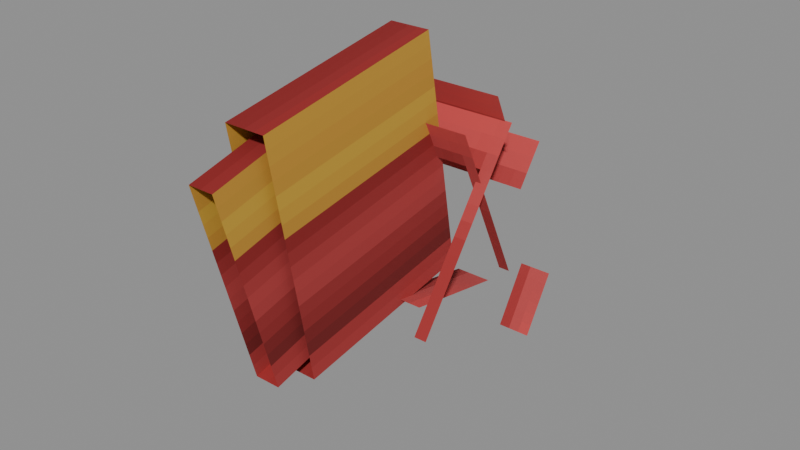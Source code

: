 # Source: Tools_Bark_Scraper.blend  (saved by Blender 5.0.119; exported with 4.5.12 LTS)
import bpy
from mathutils import Matrix  # noqa: F401  (used for matrix-valued properties, if any)

bpy.ops.wm.read_factory_settings(use_empty=True)
scene = bpy.context.scene
scene.name = 'Scene'

# ---- collections
col_widgets = bpy.data.collections.new('Widgets'); scene.collection.children.link(col_widgets)
col_widgets.hide_viewport = True

# ---- images (referenced by path relative to the original .blend; pixels are not part of the script)
import os
ASSET_DIR = os.environ.get("B2B_ASSET_DIR", "")  # directory of the original .blend (textures are referenced by path, not embedded)
HERE = os.path.dirname(os.path.abspath(__file__))  # packed textures are extracted next to this script under _unpacked/

def load_image(name, relpath, width, height, colorspace="sRGB"):
    """Load a texture the original file referenced (path relative to the .blend, or extracted next to this script)."""
    p = next((c for c in (os.path.join(HERE, relpath), os.path.join(ASSET_DIR, relpath)) if relpath and os.path.exists(c)), "")
    if p:
        img = bpy.data.images.load(p, check_existing=True)
        img.name = name
    else:  # same state as the original file: an image datablock whose file is absent (Cycles renders it pink)
        img = bpy.data.images.new(name, width, height)
        img.source = "FILE"
        img.filepath = "//" + (relpath or name)
    img.colorspace_settings.name = colorspace
    return img
img_image_0 = load_image('Image_0', '_unpacked/Image_0.8fe828dd.png', 32, 32, 'sRGB')

# ---- materials (node trees are filled in below, after node groups)
mat_material_0 = bpy.data.materials.new('Material_0')

# ---- material node trees
mat_material_0.use_nodes = True; mat_material_0.node_tree.nodes.clear()
_N = mat_material_0.node_tree.nodes; _L = mat_material_0.node_tree.links
n0 = _N.new('ShaderNodeBsdfPrincipled'); n0.name = 'Principled BSDF'; n0.location = (10, 300)
n0.inputs[2].default_value = 1.0
n1 = _N.new('ShaderNodeOutputMaterial'); n1.name = 'Material Output'; n1.location = (300, 300)
n2 = _N.new('NodeFrame'); n2.name = 'Frame'; n2.location = (0, 0)
n2.label = 'Alpha Clip'
n2.width = 150
n3 = _N.new('ShaderNodeMath'); n3.name = 'Math'; n3.location = (-340, -20)
n3.operation = 'SUBTRACT'
n3.inputs[0].default_value = 1.0
n4 = _N.new('ShaderNodeMath'); n4.name = 'Math.001'; n4.location = (-540, -20)
n4.operation = 'LESS_THAN'
n4.inputs[1].default_value = 0.05
n5 = _N.new('ShaderNodeTexImage'); n5.name = 'Image Texture'; n5.location = (-840, 210)
n5.label = 'BASE COLOR'
n5.image = img_image_0
n5.interpolation = 'Closest'
n5.extension = 'EXTEND'
n3.parent = n2
n4.parent = n2
_L.new(n0.outputs[0], n1.inputs[0])
_L.new(n3.outputs[0], n0.inputs[4])
_L.new(n4.outputs[0], n3.inputs[1])
_L.new(n5.outputs[0], n0.inputs[0])
_L.new(n5.outputs[1], n4.inputs[0])
n1.is_active_output = True

# ---- meshes
me_mesh_0 = bpy.data.meshes.new('Mesh_0')
me_mesh_0.from_pydata([(-0.2078, 0.5518, -1.41), (0.2078, 0.5518, -1.41), (-0.2078, 0.02558, -1.317), (0.2078, 0.02558, -1.317), (0.2078, 0.3239, -2.702), (-0.2078, 0.3239, -2.702), (0.2078, -0.2023, -2.609), (-0.2078, -0.2023, -2.609), (0.2078, 0.3239, -2.702), (0.2078, 0.5518, -1.41), (-0.2078, 0.3239, -2.702), (-0.2078, 0.5518, -1.41), (-0.2078, -0.2023, -2.609), (-0.2078, 0.02558, -1.317), (0.2078, -0.2023, -2.609), (0.2078, 0.02558, -1.317), (-0.2078, 0.3239, -2.702), (-0.2078, 0.5518, -1.41), (-0.2078, -0.2023, -2.609), (-0.2078, 0.02558, -1.317), (0.2078, 0.5518, -1.41), (0.2078, 0.3239, -2.702), (0.2078, 0.02558, -1.317), (0.2078, -0.2023, -2.609), (-0.3438, 0.7555, -1.616), (0.3438, 0.7555, -1.616), (-0.3438, 0.5251, -1.455), (0.3438, 0.5251, -1.455), (0.3438, -0.09592, -2.832), (-0.3438, -0.09592, -2.832), (0.3438, -0.3263, -2.671), (-0.3438, -0.3263, -2.671), (0.3438, -0.09592, -2.832), (0.3438, 0.7555, -1.616), (-0.3438, -0.09592, -2.832), (-0.3438, 0.7555, -1.616), (-0.3438, -0.3263, -2.671), (-0.3438, 0.5251, -1.455), (0.3438, -0.3263, -2.671), (0.3438, 0.5251, -1.455), (-0.3438, -0.09592, -2.832), (-0.3438, 0.7555, -1.616), (-0.3438, -0.3263, -2.671), (-0.3438, 0.5251, -1.455), (0.3438, 0.7555, -1.616), (0.3438, -0.09592, -2.832), (0.3438, 0.5251, -1.455), (0.3438, -0.3263, -2.671), (-0.3094, 0.01744, -1.334), (0.3094, 0.01744, -1.334), (-0.3094, -0.2091, -1.44), (0.3094, -0.2091, -1.44), (0.3094, 0.5695, -2.518), (-0.3094, 0.5695, -2.518), (0.3094, 0.3429, -2.623), (-0.3094, 0.3429, -2.623), (0.3094, 0.5695, -2.518), (0.3094, 0.01744, -1.334), (-0.3094, 0.5695, -2.518), (-0.3094, 0.01744, -1.334), (-0.3094, 0.3429, -2.623), (-0.3094, -0.2091, -1.44), (0.3094, 0.3429, -2.623), (0.3094, -0.2091, -1.44), (-0.3094, 0.5695, -2.518), (-0.3094, 0.01744, -1.334), (-0.3094, 0.3429, -2.623), (-0.3094, -0.2091, -1.44), (0.3094, 0.01744, -1.334), (0.3094, 0.5695, -2.518), (0.3094, -0.2091, -1.44), (0.3094, 0.3429, -2.623), (-0.1188, 0.05575, -2.428), (0.1188, 0.05575, -2.428), (-0.1188, -0.1262, -2.734), (0.1188, -0.1262, -2.734), (0.1188, 1.023, -3.003), (-0.1187, 1.023, -3.003), (0.1188, 0.8409, -3.309), (-0.1187, 0.8409, -3.309), (0.1188, 1.023, -3.003), (0.1188, 0.05575, -2.428), (-0.1187, 1.023, -3.003), (-0.1188, 0.05575, -2.428), (-0.1187, 0.8409, -3.309), (-0.1188, -0.1262, -2.734), (0.1188, 0.8409, -3.309), (0.1188, -0.1262, -2.734), (-0.1187, 1.023, -3.003), (-0.1188, 0.05575, -2.428), (-0.1187, 0.8409, -3.309), (-0.1188, -0.1262, -2.734), (0.1188, 0.05575, -2.428), (0.1188, 1.023, -3.003), (0.1188, -0.1262, -2.734), (0.1188, 0.8409, -3.309), (-0.1, -0.02239, -1.407), (0.1, -0.02239, -1.407), (-0.1, -0.9703, -1.574), (0.1, -0.9703, -1.574), (0.1, 0.1827, -2.571), (-0.1, 0.1827, -2.571), (0.1, -0.7651, -2.738), (-0.1, -0.7651, -2.738), (0.1, 0.1827, -2.571), (0.1, -0.02239, -1.407), (-0.1, 0.1827, -2.571), (-0.1, -0.02239, -1.407), (-0.1, -0.7651, -2.738), (-0.1, -0.9703, -1.574), (0.1, -0.7651, -2.738), (0.1, -0.9703, -1.574), (-0.1, 0.1827, -2.571), (-0.1, -0.02239, -1.407), (-0.1, -0.7651, -2.738), (-0.1, -0.9703, -1.574), (0.1, -0.02239, -1.407), (0.1, 0.1827, -2.571), (0.1, -0.9703, -1.574), (0.1, -0.7651, -2.738), (-0.0625, -0.8321, -1.639), (0.0625, -0.8321, -1.639), (-0.0625, -1.194, -1.736), (0.0625, -1.194, -1.736), (0.0625, -0.5733, -2.604), (-0.0625, -0.5733, -2.604), (0.0625, -0.9355, -2.702), (-0.0625, -0.9355, -2.702), (0.0625, -0.5733, -2.604), (0.0625, -0.8321, -1.639), (-0.0625, -0.5733, -2.604), (-0.0625, -0.8321, -1.639), (-0.0625, -0.9355, -2.702), (-0.0625, -1.194, -1.736), (0.0625, -0.9355, -2.702), (0.0625, -1.194, -1.736), (-0.0625, -0.5733, -2.604), (-0.0625, -0.8321, -1.639), (-0.0625, -0.9355, -2.702), (-0.0625, -1.194, -1.736), (0.0625, -0.8321, -1.639), (0.0625, -0.5733, -2.604), (0.0625, -1.194, -1.736), (0.0625, -0.9355, -2.702)], [], [(0, 2, 1), (2, 3, 1), (4, 6, 5), (6, 7, 5), (8, 10, 9), (10, 11, 9), (12, 14, 13), (14, 15, 13), (16, 18, 17), (18, 19, 17), (20, 22, 21), (22, 23, 21), (24, 26, 25), (26, 27, 25), (28, 30, 29), (30, 31, 29), (32, 34, 33), (34, 35, 33), (36, 38, 37), (38, 39, 37), (40, 42, 41), (42, 43, 41), (44, 46, 45), (46, 47, 45), (48, 50, 49), (50, 51, 49), (52, 54, 53), (54, 55, 53), (56, 58, 57), (58, 59, 57), (60, 62, 61), (62, 63, 61), (64, 66, 65), (66, 67, 65), (68, 70, 69), (70, 71, 69), (72, 74, 73), (74, 75, 73), (76, 78, 77), (78, 79, 77), (80, 82, 81), (82, 83, 81), (84, 86, 85), (86, 87, 85), (88, 90, 89), (90, 91, 89), (92, 94, 93), (94, 95, 93), (96, 98, 97), (98, 99, 97), (100, 102, 101), (102, 103, 101), (104, 106, 105), (106, 107, 105), (108, 110, 109), (110, 111, 109), (112, 114, 113), (114, 115, 113), (116, 118, 117), (118, 119, 117), (120, 122, 121), (122, 123, 121), (124, 126, 125), (126, 127, 125), (128, 130, 129), (130, 131, 129), (132, 134, 133), (134, 135, 133), (136, 138, 137), (138, 139, 137), (140, 142, 141), (142, 143, 141)])
_uv = me_mesh_0.uv_layers.new(name='UVMap')
_uv.uv.foreach_set('vector', [1.531, 0.03125, 1.531, -0.25, 1.75, 0.03125, 1.531, -0.25, 1.75, -0.25, 1.75, 0.03125, 0.0, 0.7812, 0.0, 0.5, 0.2188, 0.7812, 0.0, 0.5, 0.2188, 0.5, 0.2188, 0.7812, 1.094, 0.03125, 1.094, -0.1875, 1.75, 0.03125, 1.094, -0.1875, 1.75, -0.1875, 1.75, 0.03125, 1.094, 0.03125, 1.094, -0.1875, 1.75, 0.03125, 1.094, -0.1875, 1.75, -0.1875, 1.75, 0.03125, 1.094, 0.03125, 1.094, -0.25, 1.75, 0.03125, 1.094, -0.25, 1.75, -0.25, 1.75, 0.03125, 1.75, 0.03125, 1.75, -0.25, 1.094, 0.03125, 1.75, -0.25, 1.094, -0.25, 1.094, 0.03125, 0.8125, 0.7812, 0.8125, 0.625, 1.156, 0.7812, 0.8125, 0.625, 1.156, 0.625, 1.156, 0.7812, 0.8125, 0.7812, 0.8125, 0.625, 1.156, 0.7812, 0.8125, 0.625, 1.156, 0.625, 1.156, 0.7812, 0.2188, 0.7812, 0.2188, 0.4375, 0.8125, 0.7812, 0.2188, 0.4375, 0.8125, 0.4375, 0.8125, 0.7812, 0.2188, 0.7812, 0.2188, 0.4375, 0.8125, 0.7812, 0.2188, 0.4375, 0.8125, 0.4375, 0.8125, 0.7812, 0.8125, 0.625, 0.8125, 0.7812, 1.406, 0.625, 0.8125, 0.7812, 1.406, 0.7812, 1.406, 0.625, 0.8125, 0.625, 0.8125, 0.7812, 1.406, 0.625, 0.8125, 0.7812, 1.406, 0.7812, 1.406, 0.625, 0.8125, 0.7812, 0.8125, 0.625, 1.156, 0.7812, 0.8125, 0.625, 1.156, 0.625, 1.156, 0.7812, 0.8125, 0.7812, 0.8125, 0.625, 1.156, 0.7812, 0.8125, 0.625, 1.156, 0.625, 1.156, 0.7812, 0.2188, 0.7812, 0.2188, 0.4375, 0.8125, 0.7812, 0.2188, 0.4375, 0.8125, 0.4375, 0.8125, 0.7812, 0.2188, 0.7812, 0.2188, 0.4375, 0.8125, 0.7812, 0.2188, 0.4375, 0.8125, 0.4375, 0.8125, 0.7812, 1.406, 0.625, 1.406, 0.4688, 0.8125, 0.625, 1.406, 0.4688, 0.8125, 0.4688, 0.8125, 0.625, 0.8125, 0.625, 0.8125, 0.4688, 1.406, 0.625, 0.8125, 0.4688, 1.406, 0.4688, 1.406, 0.625, 1.531, 0.03125, 1.531, -0.1562, 1.656, 0.03125, 1.531, -0.1562, 1.656, -0.1562, 1.656, 0.03125, 0.0, 0.7812, 0.0, 0.5938, 0.125, 0.7812, 0.0, 0.5938, 0.125, 0.5938, 0.125, 0.7812, 1.094, 0.03125, 1.094, -0.09375, 1.656, 0.03125, 1.094, -0.09375, 1.656, -0.09375, 1.656, 0.03125, 1.094, 0.03125, 1.094, -0.09375, 1.656, 0.03125, 1.094, -0.09375, 1.656, -0.09375, 1.656, 0.03125, 1.094, 0.03125, 1.094, -0.1562, 1.656, 0.03125, 1.094, -0.1562, 1.656, -0.1562, 1.656, 0.03125, 1.75, 0.03125, 1.75, -0.1562, 1.188, 0.03125, 1.75, -0.1562, 1.188, -0.1562, 1.188, 0.03125, 0.03125, -0.2188, 0.03125, -0.6562, 0.1562, -0.2188, 0.03125, -0.6562, 0.1562, -0.6562, 0.1562, -0.2188, 0.1562, -0.2188, 0.1562, -0.6562, 0.2812, -0.2188, 0.1562, -0.6562, 0.2812, -0.6562, 0.2812, -0.2188, 0.0, 1.0, 0.0, 1.0, 0.0, 1.0, 0.0, 1.0, 0.0, 1.0, 0.0, 1.0, 0.875, 0.4062, 0.875, 0.2812, 1.438, 0.4062, 0.875, 0.2812, 1.438, 0.2812, 1.438, 0.4062, 0.2812, -0.2188, 0.2812, -0.6562, 0.8438, -0.2188, 0.2812, -0.6562, 0.8438, -0.6562, 0.8438, -0.2188, 0.8438, -0.2188, 0.8438, -0.6562, 0.2812, -0.2188, 0.8438, -0.6562, 0.2812, -0.6562, 0.2812, -0.2188, 0.0625, -0.6562, 0.0625, -0.8438, 0.125, -0.6562, 0.0625, -0.8438, 0.125, -0.8438, 0.125, -0.6562, 0.1875, -0.6562, 0.1875, -0.8438, 0.25, -0.6562, 0.1875, -0.8438, 0.25, -0.8438, 0.25, -0.6562, 0.0, 1.0, 0.0, 1.0, 0.0, 1.0, 0.0, 1.0, 0.0, 1.0, 0.0, 1.0, 0.875, 0.375, 0.875, 0.3125, 1.375, 0.375, 0.875, 0.3125, 1.375, 0.3125, 1.375, 0.375, 0.2812, -0.6562, 0.2812, -0.8438, 0.7812, -0.6562, 0.2812, -0.8438, 0.7812, -0.8438, 0.7812, -0.6562, 0.7812, -0.6562, 0.7812, -0.8438, 0.2812, -0.6562, 0.7812, -0.8438, 0.2812, -0.8438, 0.2812, -0.6562])
me_mesh_0.materials.append(mat_material_0)
me_mesh_0.update()
me_mesh_0.normals_split_custom_set([tuple(v) for v in zip(*[iter([5.367e-07, 0.1736, 0.9848, 5.367e-07, 0.1736, 0.9848, 5.367e-07, 0.1736, 0.9848, -5.367e-07, 0.1736, 0.9848, -5.367e-07, 0.1736, 0.9848, -5.367e-07, 0.1736, 0.9848, 0.0, -0.1736, -0.9848, 0.0, -0.1736, -0.9848, 0.0, -0.1736, -0.9848, 0.0, -0.1736, -0.9848, 0.0, -0.1736, -0.9848, 0.0, -0.1736, -0.9848, 1.093e-07, 0.9848, -0.1736, 1.093e-07, 0.9848, -0.1736, 1.093e-07, 0.9848, -0.1736, 2.58e-07, 0.9848, -0.1736, 2.58e-07, 0.9848, -0.1736, 2.58e-07, 0.9848, -0.1736, -1.093e-07, -0.9848, 0.1736, -1.093e-07, -0.9848, 0.1736, -1.093e-07, -0.9848, 0.1736, -9.534e-08, -0.9848, 0.1736, -9.534e-08, -0.9848, 0.1736, -9.534e-08, -0.9848, 0.1736, -1.0, 0.0, -4.323e-08, -1.0, 0.0, -4.323e-08, -1.0, 0.0, -4.323e-08, -1.0, 6.374e-08, -4.323e-08, -1.0, 6.374e-08, -4.323e-08, -1.0, 6.374e-08, -4.323e-08, 1.0, 0.0, 4.323e-08, 1.0, 0.0, 4.323e-08, 1.0, 0.0, 4.323e-08, 1.0, -1.647e-07, 4.323e-08, 1.0, -1.647e-07, 4.323e-08, 1.0, -1.647e-07, 4.323e-08, 0.0, 0.5736, 0.8192, 0.0, 0.5736, 0.8192, 0.0, 0.5736, 0.8192, 0.0, 0.5736, 0.8192, 0.0, 0.5736, 0.8192, 0.0, 0.5736, 0.8192, 0.0, -0.5736, -0.8192, 0.0, -0.5736, -0.8192, 0.0, -0.5736, -0.8192, -6.165e-07, -0.5736, -0.8192, -6.165e-07, -0.5736, -0.8192, -6.165e-07, -0.5736, -0.8192, 2.336e-07, 0.8192, -0.5736, 2.336e-07, 0.8192, -0.5736, 2.336e-07, 0.8192, -0.5736, 8.968e-08, 0.8192, -0.5736, 8.968e-08, 0.8192, -0.5736, 8.968e-08, 0.8192, -0.5736, -2.336e-07, -0.8192, 0.5736, -2.336e-07, -0.8192, 0.5736, -2.336e-07, -0.8192, 0.5736, -1.274e-07, -0.8192, 0.5736, -1.274e-07, -0.8192, 0.5736, -1.274e-07, -0.8192, 0.5736, -1.0, 0.0, -7.722e-08, -1.0, 0.0, -7.722e-08, -1.0, 0.0, -7.722e-08, -1.0, 1.071e-07, 0.0, -1.0, 1.071e-07, 0.0, -1.0, 1.071e-07, 0.0, 1.0, 0.0, 1.645e-08, 1.0, 0.0, 1.645e-08, 1.0, 0.0, 1.645e-08, 1.0, -7.139e-08, 6.078e-08, 1.0, -7.139e-08, 6.078e-08, 1.0, -7.139e-08, 6.078e-08, 0.0, -0.4226, 0.9063, 0.0, -0.4226, 0.9063, 0.0, -0.4226, 0.9063, 0.0, -0.4226, 0.9063, 0.0, -0.4226, 0.9063, 0.0, -0.4226, 0.9063, 0.0, 0.4226, -0.9063, 0.0, 0.4226, -0.9063, 0.0, 0.4226, -0.9063, 0.0, 0.4226, -0.9063, 0.0, 0.4226, -0.9063, 0.0, 0.4226, -0.9063, 2.95e-07, 0.9063, 0.4226, 2.95e-07, 0.9063, 0.4226, 2.95e-07, 0.9063, 0.4226, 2.457e-07, 0.9063, 0.4226, 2.457e-07, 0.9063, 0.4226, 2.457e-07, 0.9063, 0.4226, -2.95e-07, -0.9063, -0.4226, -2.95e-07, -0.9063, -0.4226, -2.95e-07, -0.9063, -0.4226, -2.715e-07, -0.9063, -0.4226, -2.715e-07, -0.9063, -0.4226, -2.715e-07, -0.9063, -0.4226, -1.0, 0.0, -6.203e-08, -1.0, 0.0, -6.203e-08, -1.0, 0.0, -6.203e-08, -1.0, 6.845e-08, -6.203e-08, -1.0, 6.845e-08, -6.203e-08, -1.0, 6.845e-08, -6.203e-08, 1.0, 0.0, 6.203e-08, 1.0, 0.0, 6.203e-08, 1.0, 0.0, 6.203e-08, 1.0, -1.825e-07, 6.203e-08, 1.0, -1.825e-07, 6.203e-08, 1.0, -1.825e-07, 6.203e-08, 7.045e-07, -0.8597, 0.5108, 7.045e-07, -0.8597, 0.5108, 7.045e-07, -0.8597, 0.5108, -7.045e-07, -0.8597, 0.5108, -7.045e-07, -0.8597, 0.5108, -7.045e-07, -0.8597, 0.5108, 0.0, 0.8597, -0.5108, 0.0, 0.8597, -0.5108, 0.0, 0.8597, -0.5108, 0.0, 0.8597, -0.5108, 0.0, 0.8597, -0.5108, 0.0, 0.8597, -0.5108, 1.785e-06, 0.5108, 0.8597, 1.785e-06, 0.5108, 0.8597, 1.785e-06, 0.5108, 0.8597, 1.108e-06, 0.5108, 0.8597, 1.108e-06, 0.5108, 0.8597, 1.108e-06, 0.5108, 0.8597, 0.0, -0.5108, -0.8597, 0.0, -0.5108, -0.8597, 0.0, -0.5108, -0.8597, 6.099e-07, -0.5108, -0.8597, 6.099e-07, -0.5108, -0.8597, 6.099e-07, -0.5108, -0.8597, -1.0, 0.0, -4.843e-08, -1.0, 0.0, -4.843e-08, -1.0, 0.0, -4.843e-08, -1.0, 5.577e-08, -4.843e-08, -1.0, 5.577e-08, -4.843e-08, -1.0, 5.577e-08, -4.843e-08, 1.0, -5.577e-08, 4.843e-08, 1.0, -5.577e-08, 4.843e-08, 1.0, -5.577e-08, 4.843e-08, 1.0, -3.718e-08, 4.843e-08, 1.0, -3.718e-08, 4.843e-08, 1.0, -3.718e-08, 4.843e-08, -1.239e-06, -0.1736, 0.9848, -1.239e-06, -0.1736, 0.9848, -1.239e-06, -0.1736, 0.9848, 0.0, -0.1736, 0.9848, 0.0, -0.1736, 0.9848, 0.0, -0.1736, 0.9848, 0.0, 0.1736, -0.9848, 0.0, 0.1736, -0.9848, 0.0, 0.1736, -0.9848, 0.0, 0.1736, -0.9848, 0.0, 0.1736, -0.9848, 0.0, 0.1736, -0.9848, 2.523e-07, 0.9848, 0.1736, 2.523e-07, 0.9848, 0.1736, 2.523e-07, 0.9848, 0.1736, 1.051e-07, 0.9848, 0.1736, 1.051e-07, 0.9848, 0.1736, 1.051e-07, 0.9848, 0.1736, 0.0, -0.9848, -0.1736, 0.0, -0.9848, -0.1736, 0.0, -0.9848, -0.1736, 0.0, -0.9848, -0.1736, 0.0, -0.9848, -0.1736, 0.0, -0.9848, -0.1736, -1.0, 2.621e-08, -4.297e-08, -1.0, 2.621e-08, -4.297e-08, -1.0, 2.621e-08, -4.297e-08, -1.0, 6.225e-08, -4.297e-08, -1.0, 6.225e-08, -4.297e-08, -1.0, 6.225e-08, -4.297e-08, 1.0, -3.932e-08, 4.297e-08, 1.0, -3.932e-08, 4.297e-08, 1.0, -3.932e-08, 4.297e-08, 1.0, -5.57e-08, 4.297e-08, 1.0, -5.57e-08, 4.297e-08, 1.0, -5.57e-08, 4.297e-08, 0.0, -0.2588, 0.9659, 0.0, -0.2588, 0.9659, 0.0, -0.2588, 0.9659, 0.0, -0.2588, 0.9659, 0.0, -0.2588, 0.9659, 0.0, -0.2588, 0.9659, 0.0, 0.2588, -0.9659, 0.0, 0.2588, -0.9659, 0.0, 0.2588, -0.9659, 0.0, 0.2588, -0.9659, 0.0, 0.2588, -0.9659, 0.0, 0.2588, -0.9659, 0.0, 0.9659, 0.2588, 0.0, 0.9659, 0.2588, 0.0, 0.9659, 0.2588, 0.0, 0.9659, 0.2588, 0.0, 0.9659, 0.2588, 0.0, 0.9659, 0.2588, 0.0, -0.9659, -0.2588, 0.0, -0.9659, -0.2588, 0.0, -0.9659, -0.2588, 0.0, -0.9659, -0.2588, 0.0, -0.9659, -0.2588, 0.0, -0.9659, -0.2588, -1.0, 1.192e-07, -4.009e-08, -1.0, 1.192e-07, -4.009e-08, -1.0, 1.192e-07, -4.009e-08, -1.0, 3.477e-08, -4.215e-08, -1.0, 3.477e-08, -4.215e-08, -1.0, 3.477e-08, -4.215e-08, 1.0, -3.974e-08, 4.009e-08, 1.0, -3.974e-08, 4.009e-08, 1.0, -3.974e-08, 4.009e-08, 1.0, -2.484e-08, 5.243e-08, 1.0, -2.484e-08, 5.243e-08, 1.0, -2.484e-08, 5.243e-08])] * 3)])
me_plane = bpy.data.meshes.new('Plane')
me_plane.from_pydata([(-1.0, -6.123e-17, -1.0), (1.0, -6.123e-17, -1.0), (-1.0, 6.123e-17, 1.0), (1.0, 6.123e-17, 1.0)], [], [(0, 1, 3, 2)])
_uv = me_plane.uv_layers.new(name='UVMap')
_uv.uv.foreach_set('vector', [0.0, 0.0, 1.0, 0.0, 1.0, 1.0, 0.0, 1.0])
me_plane.update()
me_cube = bpy.data.meshes.new('Cube')
me_cube.from_pydata([(-0.03125, -0.2672, -0.2078), (-0.03125, -0.2672, 0.2078), (-0.03125, 0.2672, -0.2078), (-0.03125, 0.2672, 0.2078), (1.281, -0.2672, -0.2078), (1.281, -0.2672, 0.2078), (1.281, 0.2672, -0.2078), (1.281, 0.2672, 0.2078)], [], [(0, 1, 3, 2), (2, 3, 7, 6), (6, 7, 5, 4), (4, 5, 1, 0), (2, 6, 4, 0), (7, 3, 1, 5)])
_uv = me_cube.uv_layers.new(name='UVMap')
_uv.uv.foreach_set('vector', [0.375, 0.0, 0.625, 0.0, 0.625, 0.25, 0.375, 0.25, 0.375, 0.25, 0.625, 0.25, 0.625, 0.5, 0.375, 0.5, 0.375, 0.5, 0.625, 0.5, 0.625, 0.75, 0.375, 0.75, 0.375, 0.75, 0.625, 0.75, 0.625, 1.0, 0.375, 1.0, 0.125, 0.5, 0.375, 0.5, 0.375, 0.75, 0.125, 0.75, 0.625, 0.5, 0.875, 0.5, 0.875, 0.75, 0.625, 0.75])
me_cube.update()
me_cube_001 = bpy.data.meshes.new('Cube.001')
me_cube_001.from_pydata([(-0.7422, -0.1406, -0.3438), (-0.7422, -0.1406, 0.3438), (-0.7422, 0.1406, -0.3438), (-0.7422, 0.1406, 0.3438), (0.7422, -0.1406, -0.3438), (0.7422, -0.1406, 0.3438), (0.7422, 0.1406, -0.3438), (0.7422, 0.1406, 0.3438)], [], [(0, 1, 3, 2), (2, 3, 7, 6), (6, 7, 5, 4), (4, 5, 1, 0), (2, 6, 4, 0), (7, 3, 1, 5)])
_uv = me_cube_001.uv_layers.new(name='UVMap')
_uv.uv.foreach_set('vector', [0.375, 0.0, 0.625, 0.0, 0.625, 0.25, 0.375, 0.25, 0.375, 0.25, 0.625, 0.25, 0.625, 0.5, 0.375, 0.5, 0.375, 0.5, 0.625, 0.5, 0.625, 0.75, 0.375, 0.75, 0.375, 0.75, 0.625, 0.75, 0.625, 1.0, 0.375, 1.0, 0.125, 0.5, 0.375, 0.5, 0.375, 0.75, 0.125, 0.75, 0.625, 0.5, 0.875, 0.5, 0.875, 0.75, 0.625, 0.75])
me_cube_001.update()
me_cube_002 = bpy.data.meshes.new('Cube.002')
me_cube_002.from_pydata([(-0.6531, -0.125, -0.3094), (-0.6531, -0.125, 0.3094), (-0.6531, 0.125, -0.3094), (-0.6531, 0.125, 0.3094), (0.6531, -0.125, -0.3094), (0.6531, -0.125, 0.3094), (0.6531, 0.125, -0.3094), (0.6531, 0.125, 0.3094)], [], [(0, 1, 3, 2), (2, 3, 7, 6), (6, 7, 5, 4), (4, 5, 1, 0), (2, 6, 4, 0), (7, 3, 1, 5)])
_uv = me_cube_002.uv_layers.new(name='UVMap')
_uv.uv.foreach_set('vector', [0.375, 0.0, 0.625, 0.0, 0.625, 0.25, 0.375, 0.25, 0.375, 0.25, 0.625, 0.25, 0.625, 0.5, 0.375, 0.5, 0.375, 0.5, 0.625, 0.5, 0.625, 0.75, 0.375, 0.75, 0.375, 0.75, 0.625, 0.75, 0.625, 1.0, 0.375, 1.0, 0.125, 0.5, 0.375, 0.5, 0.375, 0.75, 0.125, 0.75, 0.625, 0.5, 0.875, 0.5, 0.875, 0.75, 0.625, 0.75])
me_cube_002.update()
me_cube_003 = bpy.data.meshes.new('Cube.003')
me_cube_003.from_pydata([(0.0625, -0.1781, -0.1188), (0.0625, -0.1781, 0.1187), (0.0625, 0.1781, -0.1188), (0.0625, 0.1781, 0.1187), (1.187, -0.1781, -0.1188), (1.187, -0.1781, 0.1187), (1.187, 0.1781, -0.1188), (1.187, 0.1781, 0.1187)], [], [(0, 1, 3, 2), (2, 3, 7, 6), (6, 7, 5, 4), (4, 5, 1, 0), (2, 6, 4, 0), (7, 3, 1, 5)])
_uv = me_cube_003.uv_layers.new(name='UVMap')
_uv.uv.foreach_set('vector', [0.375, 0.0, 0.625, 0.0, 0.625, 0.25, 0.375, 0.25, 0.375, 0.25, 0.625, 0.25, 0.625, 0.5, 0.375, 0.5, 0.375, 0.5, 0.625, 0.5, 0.625, 0.75, 0.375, 0.75, 0.375, 0.75, 0.625, 0.75, 0.625, 1.0, 0.375, 1.0, 0.125, 0.5, 0.375, 0.5, 0.375, 0.75, 0.125, 0.75, 0.625, 0.5, 0.875, 0.5, 0.875, 0.75, 0.625, 0.75])
me_cube_003.update()
me_cube_004 = bpy.data.meshes.new('Cube.004')
me_cube_004.from_pydata([(-0.5906, -0.8562, -0.1), (-0.5906, -0.8562, 0.1), (-0.5906, 0.1063, -0.1), (-0.5906, 0.1063, 0.1), (0.5906, -0.8562, -0.1), (0.5906, -0.8562, 0.1), (0.5906, 0.1063, -0.1), (0.5906, 0.1063, 0.1)], [], [(0, 1, 3, 2), (2, 3, 7, 6), (6, 7, 5, 4), (4, 5, 1, 0), (2, 6, 4, 0), (7, 3, 1, 5)])
_uv = me_cube_004.uv_layers.new(name='UVMap')
_uv.uv.foreach_set('vector', [0.375, 0.0, 0.625, 0.0, 0.625, 0.25, 0.375, 0.25, 0.375, 0.25, 0.625, 0.25, 0.625, 0.5, 0.375, 0.5, 0.375, 0.5, 0.625, 0.5, 0.625, 0.75, 0.375, 0.75, 0.375, 0.75, 0.625, 0.75, 0.625, 1.0, 0.375, 1.0, 0.125, 0.5, 0.375, 0.5, 0.375, 0.75, 0.125, 0.75, 0.625, 0.5, 0.875, 0.5, 0.875, 0.75, 0.625, 0.75])
me_cube_004.update()
me_cube_005 = bpy.data.meshes.new('Cube.005')
me_cube_005.from_pydata([(-0.5, -0.3125, -0.0625), (-0.5, -0.3125, 0.0625), (-0.5, 0.0625, -0.0625), (-0.5, 0.0625, 0.0625), (0.5, -0.3125, -0.0625), (0.5, -0.3125, 0.0625), (0.5, 0.0625, -0.0625), (0.5, 0.0625, 0.0625)], [], [(0, 1, 3, 2), (2, 3, 7, 6), (6, 7, 5, 4), (4, 5, 1, 0), (2, 6, 4, 0), (7, 3, 1, 5)])
_uv = me_cube_005.uv_layers.new(name='UVMap')
_uv.uv.foreach_set('vector', [0.375, 0.0, 0.625, 0.0, 0.625, 0.25, 0.375, 0.25, 0.375, 0.25, 0.625, 0.25, 0.625, 0.5, 0.375, 0.5, 0.375, 0.5, 0.625, 0.5, 0.625, 0.75, 0.375, 0.75, 0.375, 0.75, 0.625, 0.75, 0.625, 1.0, 0.375, 1.0, 0.125, 0.5, 0.375, 0.5, 0.375, 0.75, 0.125, 0.75, 0.625, 0.5, 0.875, 0.5, 0.875, 0.75, 0.625, 0.75])
me_cube_005.update()
arm_armature = bpy.data.armatures.new('Armature')  # bones are not reproduced

# ---- objects
ob_r_attachment = bpy.data.objects.new('R-Attachment', arm_armature)
ob_mesh_0 = bpy.data.objects.new('Mesh_0', me_mesh_0)
ob_wgt_r_attachment = bpy.data.objects.new('WGT-R-Attachment', me_plane)
ob_wgt_origin_projectile = bpy.data.objects.new('WGT-Origin_Projectile', None)
ob_wgt_origin_item = bpy.data.objects.new('WGT-Origin_Item', None)
ob_wgt_handle3 = bpy.data.objects.new('WGT-Handle3', me_cube)
ob_wgt_rope = bpy.data.objects.new('WGT-Rope', me_cube_001)
ob_wgt_rope2 = bpy.data.objects.new('WGT-Rope2', me_cube_002)
ob_wgt_handle3_001 = bpy.data.objects.new('WGT-Handle3.001', me_cube_003)
ob_wgt_axe2 = bpy.data.objects.new('WGT-Axe2', me_cube_004)
ob_wgt_axe3 = bpy.data.objects.new('WGT-Axe3', me_cube_005)

# ---- transforms, parenting, visibility, modifiers, constraints
ob_r_attachment.location = (0.0, 0.875, -0.125)
ob_r_attachment.rotation_mode = 'QUATERNION'
ob_r_attachment.rotation_quaternion = (1.0, 0.0, 0.0, 0.0)
ob_r_attachment.show_in_front = True
ob_mesh_0.parent = ob_r_attachment
ob_mesh_0.location = (0.0, 0.0, 0.0)
ob_mesh_0.rotation_mode = 'QUATERNION'
ob_mesh_0.rotation_quaternion = (1.0, 0.0, 0.0, 0.0)
_vg = ob_mesh_0.vertex_groups.new(name='R-Attachment')
_vg = ob_mesh_0.vertex_groups.new(name='Origin_Projectile')
_vg = ob_mesh_0.vertex_groups.new(name='Origin_Item')
_vg = ob_mesh_0.vertex_groups.new(name='Handle3')
_vg.add([0, 1, 2, 3, 4, 5, 6, 7, 8, 9, 10, 11, 12, 13, 14, 15, 16, 17, 18, 19, 20, 21, 22, 23], 1.0, 'REPLACE')
_vg = ob_mesh_0.vertex_groups.new(name='Rope')
_vg.add([24, 25, 26, 27, 28, 29, 30, 31, 32, 33, 34, 35, 36, 37, 38, 39, 40, 41, 42, 43, 44, 45, 46, 47], 1.0, 'REPLACE')
_vg = ob_mesh_0.vertex_groups.new(name='Rope2')
_vg.add([48, 49, 50, 51, 52, 53, 54, 55, 56, 57, 58, 59, 60, 61, 62, 63, 64, 65, 66, 67, 68, 69, 70, 71], 1.0, 'REPLACE')
_vg = ob_mesh_0.vertex_groups.new(name='Handle3.001')
_vg.add([72, 73, 74, 75, 76, 77, 78, 79, 80, 81, 82, 83, 84, 85, 86, 87, 88, 89, 90, 91, 92, 93, 94, 95], 1.0, 'REPLACE')
_vg = ob_mesh_0.vertex_groups.new(name='Axe2')
_vg.add([96, 97, 98, 99, 100, 101, 102, 103, 104, 105, 106, 107, 108, 109, 110, 111, 112, 113, 114, 115, 116, 117, 118, 119], 1.0, 'REPLACE')
_vg = ob_mesh_0.vertex_groups.new(name='Axe3')
_vg.add([120, 121, 122, 123, 124, 125, 126, 127, 128, 129, 130, 131, 132, 133, 134, 135, 136, 137, 138, 139, 140, 141, 142, 143], 1.0, 'REPLACE')
_m = ob_mesh_0.modifiers.new('Armature', 'ARMATURE')
_m.object = ob_r_attachment
ob_wgt_r_attachment.location = (0.0, 0.0, 0.0)
ob_wgt_r_attachment.hide_render = True
ob_wgt_origin_projectile.location = (0.0, 0.0, 0.0)
ob_wgt_origin_projectile.empty_display_type = 'ARROWS'
ob_wgt_origin_projectile.hide_render = True
ob_wgt_origin_item.location = (0.0, 0.0, 0.0)
ob_wgt_origin_item.empty_display_type = 'ARROWS'
ob_wgt_origin_item.hide_render = True
ob_wgt_handle3.location = (0.0, 0.0, 0.0)
ob_wgt_handle3.hide_render = True
ob_wgt_rope.location = (0.0, 0.0, 0.0)
ob_wgt_rope.hide_render = True
ob_wgt_rope2.location = (0.0, 0.0, 0.0)
ob_wgt_rope2.hide_render = True
ob_wgt_handle3_001.location = (0.0, 0.0, 0.0)
ob_wgt_handle3_001.hide_render = True
ob_wgt_axe2.location = (0.0, 0.0, 0.0)
ob_wgt_axe2.hide_render = True
ob_wgt_axe3.location = (0.0, 0.0, 0.0)
ob_wgt_axe3.hide_render = True

# ---- collection membership
scene.collection.objects.link(ob_r_attachment)
scene.collection.objects.link(ob_mesh_0)
col_widgets.objects.link(ob_wgt_r_attachment)
col_widgets.objects.link(ob_wgt_origin_projectile)
col_widgets.objects.link(ob_wgt_origin_item)
col_widgets.objects.link(ob_wgt_handle3)
col_widgets.objects.link(ob_wgt_rope)
col_widgets.objects.link(ob_wgt_rope2)
col_widgets.objects.link(ob_wgt_handle3_001)
col_widgets.objects.link(ob_wgt_axe2)
col_widgets.objects.link(ob_wgt_axe3)

# ---- scene / render settings (as saved in the file)
scene.frame_start = 1; scene.frame_end = 250; scene.frame_set(1)
scene.render.engine = 'BLENDER_EEVEE_NEXT'
scene.render.bake_bias = 0.0
scene.render.bake_samples = 0
scene.cycles.sampling_pattern = 'TABULATED_SOBOL'
scene.eevee.use_volume_custom_range = False
bpy.context.view_layer.update()

# ---- added for rendering (the .blend has no active camera and no usable light): camera, sun + grey world if the file has none
cam_auto = bpy.data.cameras.new('AutoCamera')
cam_auto.lens = 50.0
cam_auto.sensor_width = 36.0
cam_auto.clip_end = 1000.0
ob_auto_camera = bpy.data.objects.new('AutoCamera', cam_auto)
scene.collection.objects.link(ob_auto_camera)
ob_auto_camera.location = (2.83016, -2.6069, -0.173677)
ob_auto_camera.rotation_euler = (1.09748, -7.21219e-08, 0.694738)
scene.camera = ob_auto_camera
light_auto_sun = bpy.data.lights.new('AutoSun', 'SUN')
light_auto_sun.energy = 3.0
light_auto_sun.angle = 0.0523599
ob_auto_sun = bpy.data.objects.new('AutoSun', light_auto_sun)
scene.collection.objects.link(ob_auto_sun)
ob_auto_sun.rotation_euler = (0.872665, 0.174533, 0.523599)
if scene.world is None:
    world_auto = bpy.data.worlds.new('AutoWorld')
    world_auto.color = (0.3, 0.3, 0.3)
    scene.world = world_auto
bpy.context.view_layer.update()
